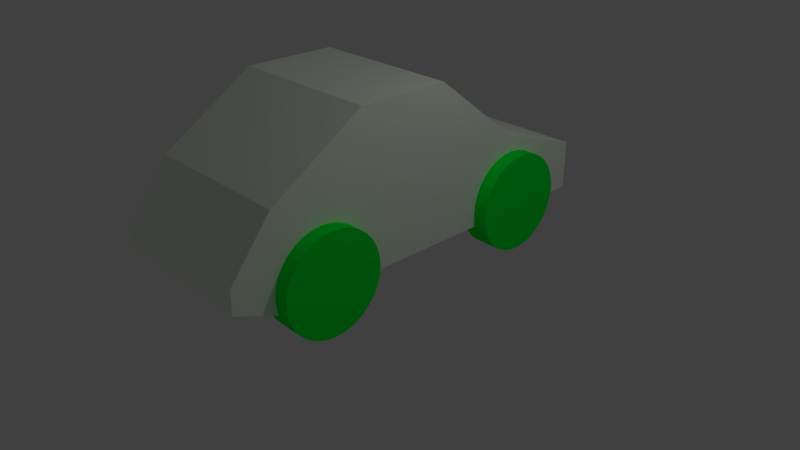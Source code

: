 # Source: LP_Car.blend  (saved by Blender 2.78.0; exported with 4.5.12 LTS)
import bpy
from mathutils import Matrix  # noqa: F401  (used for matrix-valued properties, if any)

bpy.ops.wm.read_factory_settings(use_empty=True)
scene = bpy.context.scene
scene.name = 'Scene'

# ---- collections
col_collection_1 = bpy.data.collections.new('Collection 1'); scene.collection.children.link(col_collection_1)

# ---- materials (node trees are filled in below, after node groups)
mat_lp_car_paint_fbx = bpy.data.materials.new('LP_Car_Paint.fbx')
mat_lp_car_paint_fbx.alpha_threshold = 0.0
mat_lp_car_paint_fbx.use_transparent_shadow = False
mat_lp_car_paint_fbx.diffuse_color = (0.9155, 1.0, 0.8732, 1.0)
mat_lp_car_paint_fbx.specular_color = (0.776, 0.0, 1.0)
mat_lp_car_paint_fbx.roughness = 0.5
mat_lp_car_paint_fbx.specular_intensity = 1.0
mat_lp_car_paint_fbx.line_color = (0.0, 0.0, 0.0, 1.0)
mat_lp_car_tyres_fbx = bpy.data.materials.new('LP_Car_Tyres.fbx')
mat_lp_car_tyres_fbx.alpha_threshold = 0.0
mat_lp_car_tyres_fbx.use_transparent_shadow = False
mat_lp_car_tyres_fbx.diffuse_color = (0.0, 1.0, 0.04662, 1.0)
mat_lp_car_tyres_fbx.specular_color = (0.0, 1.0, 0.01633)
mat_lp_car_tyres_fbx.roughness = 0.5
mat_lp_car_tyres_fbx.specular_intensity = 1.0

# ---- material node trees

# ---- world
world_world = bpy.data.worlds.new('World'); scene.world = world_world
world_world.color = (0.05088, 0.05088, 0.05088)
world_world.use_sun_shadow = False
world_world.sun_shadow_jitter_overblur = 0.0
world_world.cycles.sampling_method = 'MANUAL'

# ---- cameras
cam_camera = bpy.data.cameras.new('Camera')
cam_camera.clip_end = 100.0
cam_camera.lens = 35.0
cam_camera.sensor_width = 32.0
cam_camera.sensor_height = 18.0
cam_camera.ortho_scale = 7.314
cam_camera.dof.focus_distance = 0.0
cam_camera.dof.aperture_fstop = 128.0

# ---- lights
light_lamp = bpy.data.lights.new('Lamp', 'POINT')
light_lamp.transmission_factor = 0.0
light_lamp.cutoff_distance = 30.0
light_lamp.energy = 100.0
light_lamp.shadow_buffer_clip_start = 1.001
light_lamp.shadow_soft_size = 0.1
light_lamp.shadow_maximum_resolution = 0.006
light_lamp.use_absolute_resolution = True

# ---- meshes
me_cube = bpy.data.meshes.new('Cube')
me_cube.from_pydata([(1.0, 2.674, 0.453), (1.0, -2.675, 0.6763), (-1.0, -2.675, 0.6763), (-1.0, 2.674, 0.453), (1.0, 2.674, 1.106), (1.0, -2.675, 0.9793), (-1.0, -2.675, 0.9793), (-1.0, 2.674, 1.106), (1.0, 1.478, 0.453), (1.0, 0.2709, 0.453), (1.0, -0.9358, 0.453), (1.0, -2.142, 0.453), (-1.0, -2.142, 0.453), (-1.0, -0.9358, 0.453), (-1.0, 0.2709, 0.453), (-1.0, 1.478, 0.453), (1.0, 1.478, 1.508), (1.0, 0.2709, 2.453), (1.0, -0.9358, 2.453), (1.0, -2.142, 1.671), (-1.0, -2.142, 1.671), (-1.0, -0.9358, 2.453), (-1.0, 0.2709, 2.453), (-1.0, 1.478, 1.508)], [], [(11, 1, 2, 12), (19, 20, 6, 5), (11, 19, 5, 1), (1, 5, 6, 2), (15, 23, 7, 3), (4, 0, 3, 7), (2, 6, 20, 12), (12, 20, 21, 13), (13, 21, 22, 14), (14, 22, 23, 15), (0, 4, 16, 8), (8, 16, 17, 9), (9, 17, 18, 10), (10, 18, 19, 11), (4, 7, 23, 16), (16, 23, 22, 17), (17, 22, 21, 18), (18, 21, 20, 19), (0, 8, 15, 3), (8, 9, 14, 15), (9, 10, 13, 14), (10, 11, 12, 13)])
me_cube.materials.append(mat_lp_car_paint_fbx)
me_cube.use_remesh_preserve_volume = False
me_cube.use_remesh_preserve_attributes = False
me_cube.use_mirror_vertex_groups = False
me_cube.update()
me_cylinder_003 = bpy.data.meshes.new('Cylinder.003')
me_cylinder_003.from_pydata([(-0.1841, -0.6465, 5.588e-08), (0.1841, -0.6465, 5.588e-08), (-0.1841, -0.6341, -0.1261), (0.1841, -0.6341, -0.1261), (-0.1841, -0.5973, -0.2474), (0.1841, -0.5973, -0.2474), (-0.1841, -0.5375, -0.3592), (0.1841, -0.5375, -0.3592), (-0.1841, -0.4571, -0.4571), (0.1841, -0.4571, -0.4571), (-0.1841, -0.3592, -0.5375), (0.1841, -0.3592, -0.5375), (-0.1841, -0.2474, -0.5973), (0.1841, -0.2474, -0.5973), (-0.1841, -0.1261, -0.6341), (0.1841, -0.1261, -0.6341), (-0.1841, -2.384e-07, -0.6465), (0.1841, -2.384e-07, -0.6465), (-0.1841, 0.1261, -0.6341), (0.1841, 0.1261, -0.6341), (-0.1841, 0.2474, -0.5973), (0.1841, 0.2474, -0.5973), (-0.1841, 0.3592, -0.5375), (0.1841, 0.3592, -0.5375), (-0.1841, 0.4571, -0.4571), (0.1841, 0.4571, -0.4571), (-0.1841, 0.5375, -0.3592), (0.1841, 0.5375, -0.3592), (-0.1841, 0.5973, -0.2474), (0.1841, 0.5973, -0.2474), (-0.1841, 0.6341, -0.1261), (0.1841, 0.6341, -0.1261), (-0.1841, 0.6465, 2.347e-07), (0.1841, 0.6465, 2.943e-07), (-0.1841, 0.6341, 0.1261), (0.1841, 0.6341, 0.1261), (-0.1841, 0.5973, 0.2474), (0.1841, 0.5973, 0.2474), (-0.1841, 0.5375, 0.3592), (0.1841, 0.5375, 0.3592), (-0.1841, 0.4571, 0.4571), (0.1841, 0.4571, 0.4571), (-0.1841, 0.3592, 0.5375), (0.1841, 0.3592, 0.5375), (-0.1841, 0.2474, 0.5973), (0.1841, 0.2474, 0.5973), (-0.1841, 0.1261, 0.6341), (0.1841, 0.1261, 0.6341), (-0.1841, -7.153e-07, 0.6465), (0.1841, -7.153e-07, 0.6465), (-0.1841, -0.1261, 0.6341), (0.1841, -0.1261, 0.6341), (-0.1841, -0.2474, 0.5973), (0.1841, -0.2474, 0.5973), (-0.1841, -0.3592, 0.5375), (0.1841, -0.3592, 0.5375), (-0.1841, -0.4571, 0.4571), (0.1841, -0.4571, 0.4571), (-0.1841, -0.5375, 0.3592), (0.1841, -0.5375, 0.3592), (-0.1841, -0.5973, 0.2474), (0.1841, -0.5973, 0.2474), (-0.1841, -0.6341, 0.1261), (0.1841, -0.6341, 0.1261)], [], [(0, 2, 3, 1), (2, 4, 5, 3), (4, 6, 7, 5), (6, 8, 9, 7), (8, 10, 11, 9), (10, 12, 13, 11), (12, 14, 15, 13), (14, 16, 17, 15), (16, 18, 19, 17), (18, 20, 21, 19), (20, 22, 23, 21), (22, 24, 25, 23), (24, 26, 27, 25), (26, 28, 29, 27), (28, 30, 31, 29), (30, 32, 33, 31), (32, 34, 35, 33), (34, 36, 37, 35), (36, 38, 39, 37), (38, 40, 41, 39), (40, 42, 43, 41), (42, 44, 45, 43), (44, 46, 47, 45), (46, 48, 49, 47), (48, 50, 51, 49), (50, 52, 53, 51), (52, 54, 55, 53), (54, 56, 57, 55), (56, 58, 59, 57), (58, 60, 61, 59), (3, 5, 7, 9, 11, 13, 15, 17, 19, 21, 23, 25, 27, 29, 31, 33, 35, 37, 39, 41, 43, 45, 47, 49, 51, 53, 55, 57, 59, 61, 63, 1), (60, 62, 63, 61), (62, 0, 1, 63), (0, 62, 60, 58, 56, 54, 52, 50, 48, 46, 44, 42, 40, 38, 36, 34, 32, 30, 28, 26, 24, 22, 20, 18, 16, 14, 12, 10, 8, 6, 4, 2)])
me_cylinder_003.materials.append(mat_lp_car_tyres_fbx)
me_cylinder_003.use_remesh_preserve_volume = False
me_cylinder_003.use_remesh_preserve_attributes = False
me_cylinder_003.use_mirror_vertex_groups = False
me_cylinder_003.update()
me_cylinder_002 = bpy.data.meshes.new('Cylinder.002')
me_cylinder_002.from_pydata([(0.1841, 0.6465, 5.588e-08), (-0.1841, 0.6465, 5.588e-08), (0.1841, 0.6341, -0.1261), (-0.1841, 0.6341, -0.1261), (0.1841, 0.5973, -0.2474), (-0.1841, 0.5973, -0.2474), (0.1841, 0.5375, -0.3592), (-0.1841, 0.5375, -0.3592), (0.1841, 0.4571, -0.4571), (-0.1841, 0.4571, -0.4571), (0.1841, 0.3592, -0.5375), (-0.1841, 0.3592, -0.5375), (0.1841, 0.2474, -0.5973), (-0.1841, 0.2474, -0.5973), (0.1841, 0.1261, -0.6341), (-0.1841, 0.1261, -0.6341), (0.1841, -1.844e-07, -0.6465), (-0.1841, -1.844e-07, -0.6465), (0.1841, -0.1261, -0.6341), (-0.1841, -0.1261, -0.6341), (0.1841, -0.2474, -0.5973), (-0.1841, -0.2474, -0.5973), (0.1841, -0.3592, -0.5375), (-0.1841, -0.3592, -0.5375), (0.1841, -0.4571, -0.4571), (-0.1841, -0.4571, -0.4571), (0.1841, -0.5375, -0.3592), (-0.1841, -0.5375, -0.3592), (0.1841, -0.5973, -0.2474), (-0.1841, -0.5973, -0.2474), (0.1841, -0.6341, -0.1261), (-0.1841, -0.6341, -0.1261), (0.1841, -0.6465, 2.347e-07), (-0.1841, -0.6465, 2.943e-07), (0.1841, -0.6341, 0.1261), (-0.1841, -0.6341, 0.1261), (0.1841, -0.5973, 0.2474), (-0.1841, -0.5973, 0.2474), (0.1841, -0.5375, 0.3592), (-0.1841, -0.5375, 0.3592), (0.1841, -0.4571, 0.4571), (-0.1841, -0.4571, 0.4571), (0.1841, -0.3592, 0.5375), (-0.1841, -0.3592, 0.5375), (0.1841, -0.2474, 0.5973), (-0.1841, -0.2474, 0.5973), (0.1841, -0.1261, 0.6341), (-0.1841, -0.1261, 0.6341), (0.1841, 4.116e-07, 0.6465), (-0.1841, 4.116e-07, 0.6465), (0.1841, 0.1261, 0.6341), (-0.1841, 0.1261, 0.6341), (0.1841, 0.2474, 0.5973), (-0.1841, 0.2474, 0.5973), (0.1841, 0.3592, 0.5375), (-0.1841, 0.3592, 0.5375), (0.1841, 0.4571, 0.4571), (-0.1841, 0.4571, 0.4571), (0.1841, 0.5375, 0.3592), (-0.1841, 0.5375, 0.3592), (0.1841, 0.5973, 0.2474), (-0.1841, 0.5973, 0.2474), (0.1841, 0.6341, 0.1261), (-0.1841, 0.6341, 0.1261)], [], [(0, 2, 3, 1), (2, 4, 5, 3), (4, 6, 7, 5), (6, 8, 9, 7), (8, 10, 11, 9), (10, 12, 13, 11), (12, 14, 15, 13), (14, 16, 17, 15), (16, 18, 19, 17), (18, 20, 21, 19), (20, 22, 23, 21), (22, 24, 25, 23), (24, 26, 27, 25), (26, 28, 29, 27), (28, 30, 31, 29), (30, 32, 33, 31), (32, 34, 35, 33), (34, 36, 37, 35), (36, 38, 39, 37), (38, 40, 41, 39), (40, 42, 43, 41), (42, 44, 45, 43), (44, 46, 47, 45), (46, 48, 49, 47), (48, 50, 51, 49), (50, 52, 53, 51), (52, 54, 55, 53), (54, 56, 57, 55), (56, 58, 59, 57), (58, 60, 61, 59), (3, 5, 7, 9, 11, 13, 15, 17, 19, 21, 23, 25, 27, 29, 31, 33, 35, 37, 39, 41, 43, 45, 47, 49, 51, 53, 55, 57, 59, 61, 63, 1), (60, 62, 63, 61), (62, 0, 1, 63), (0, 62, 60, 58, 56, 54, 52, 50, 48, 46, 44, 42, 40, 38, 36, 34, 32, 30, 28, 26, 24, 22, 20, 18, 16, 14, 12, 10, 8, 6, 4, 2)])
me_cylinder_002.materials.append(mat_lp_car_tyres_fbx)
me_cylinder_002.use_remesh_preserve_volume = False
me_cylinder_002.use_remesh_preserve_attributes = False
me_cylinder_002.use_mirror_vertex_groups = False
me_cylinder_002.update()
me_cylinder_001 = bpy.data.meshes.new('Cylinder.001')
me_cylinder_001.from_pydata([(-0.1841, 0.6465, 5.588e-08), (0.1841, 0.6465, 5.588e-08), (-0.1841, 0.6341, -0.1261), (0.1841, 0.6341, -0.1261), (-0.1841, 0.5973, -0.2474), (0.1841, 0.5973, -0.2474), (-0.1841, 0.5375, -0.3592), (0.1841, 0.5375, -0.3592), (-0.1841, 0.4571, -0.4571), (0.1841, 0.4571, -0.4571), (-0.1841, 0.3592, -0.5375), (0.1841, 0.3592, -0.5375), (-0.1841, 0.2474, -0.5973), (0.1841, 0.2474, -0.5973), (-0.1841, 0.1261, -0.6341), (0.1841, 0.1261, -0.6341), (-0.1841, -2.105e-07, -0.6465), (0.1841, -2.105e-07, -0.6465), (-0.1841, -0.1261, -0.6341), (0.1841, -0.1261, -0.6341), (-0.1841, -0.2474, -0.5973), (0.1841, -0.2474, -0.5973), (-0.1841, -0.3592, -0.5375), (0.1841, -0.3592, -0.5375), (-0.1841, -0.4571, -0.4571), (0.1841, -0.4571, -0.4571), (-0.1841, -0.5375, -0.3592), (0.1841, -0.5375, -0.3592), (-0.1841, -0.5973, -0.2474), (0.1841, -0.5973, -0.2474), (-0.1841, -0.6341, -0.1261), (0.1841, -0.6341, -0.1261), (-0.1841, -0.6465, 2.347e-07), (0.1841, -0.6465, 2.943e-07), (-0.1841, -0.6341, 0.1261), (0.1841, -0.6341, 0.1261), (-0.1841, -0.5973, 0.2474), (0.1841, -0.5973, 0.2474), (-0.1841, -0.5375, 0.3592), (0.1841, -0.5375, 0.3592), (-0.1841, -0.4571, 0.4571), (0.1841, -0.4571, 0.4571), (-0.1841, -0.3592, 0.5375), (0.1841, -0.3592, 0.5375), (-0.1841, -0.2474, 0.5973), (0.1841, -0.2474, 0.5973), (-0.1841, -0.1261, 0.6341), (0.1841, -0.1261, 0.6341), (-0.1841, 3.856e-07, 0.6465), (0.1841, 3.856e-07, 0.6465), (-0.1841, 0.1261, 0.6341), (0.1841, 0.1261, 0.6341), (-0.1841, 0.2474, 0.5973), (0.1841, 0.2474, 0.5973), (-0.1841, 0.3592, 0.5375), (0.1841, 0.3592, 0.5375), (-0.1841, 0.4571, 0.4571), (0.1841, 0.4571, 0.4571), (-0.1841, 0.5375, 0.3592), (0.1841, 0.5375, 0.3592), (-0.1841, 0.5973, 0.2474), (0.1841, 0.5973, 0.2474), (-0.1841, 0.6341, 0.1261), (0.1841, 0.6341, 0.1261)], [], [(0, 1, 3, 2), (2, 3, 5, 4), (4, 5, 7, 6), (6, 7, 9, 8), (8, 9, 11, 10), (10, 11, 13, 12), (12, 13, 15, 14), (14, 15, 17, 16), (16, 17, 19, 18), (18, 19, 21, 20), (20, 21, 23, 22), (22, 23, 25, 24), (24, 25, 27, 26), (26, 27, 29, 28), (28, 29, 31, 30), (30, 31, 33, 32), (32, 33, 35, 34), (34, 35, 37, 36), (36, 37, 39, 38), (38, 39, 41, 40), (40, 41, 43, 42), (42, 43, 45, 44), (44, 45, 47, 46), (46, 47, 49, 48), (48, 49, 51, 50), (50, 51, 53, 52), (52, 53, 55, 54), (54, 55, 57, 56), (56, 57, 59, 58), (58, 59, 61, 60), (3, 1, 63, 61, 59, 57, 55, 53, 51, 49, 47, 45, 43, 41, 39, 37, 35, 33, 31, 29, 27, 25, 23, 21, 19, 17, 15, 13, 11, 9, 7, 5), (60, 61, 63, 62), (62, 63, 1, 0), (0, 2, 4, 6, 8, 10, 12, 14, 16, 18, 20, 22, 24, 26, 28, 30, 32, 34, 36, 38, 40, 42, 44, 46, 48, 50, 52, 54, 56, 58, 60, 62)])
me_cylinder_001.materials.append(mat_lp_car_tyres_fbx)
me_cylinder_001.use_remesh_preserve_volume = False
me_cylinder_001.use_remesh_preserve_attributes = False
me_cylinder_001.use_mirror_vertex_groups = False
me_cylinder_001.update()
me_cylinder = bpy.data.meshes.new('Cylinder')
me_cylinder.from_pydata([(0.1841, -0.6465, 5.588e-08), (-0.1841, -0.6465, 5.588e-08), (0.1841, -0.6341, -0.1261), (-0.1841, -0.6341, -0.1261), (0.1841, -0.5973, -0.2474), (-0.1841, -0.5973, -0.2474), (0.1841, -0.5375, -0.3592), (-0.1841, -0.5375, -0.3592), (0.1841, -0.4571, -0.4571), (-0.1841, -0.4571, -0.4571), (0.1841, -0.3592, -0.5375), (-0.1841, -0.3592, -0.5375), (0.1841, -0.2474, -0.5973), (-0.1841, -0.2474, -0.5973), (0.1841, -0.1261, -0.6341), (-0.1841, -0.1261, -0.6341), (0.1841, -2.384e-07, -0.6465), (-0.1841, -2.384e-07, -0.6465), (0.1841, 0.1261, -0.6341), (-0.1841, 0.1261, -0.6341), (0.1841, 0.2474, -0.5973), (-0.1841, 0.2474, -0.5973), (0.1841, 0.3592, -0.5375), (-0.1841, 0.3592, -0.5375), (0.1841, 0.4571, -0.4571), (-0.1841, 0.4571, -0.4571), (0.1841, 0.5375, -0.3592), (-0.1841, 0.5375, -0.3592), (0.1841, 0.5973, -0.2474), (-0.1841, 0.5973, -0.2474), (0.1841, 0.6341, -0.1261), (-0.1841, 0.6341, -0.1261), (0.1841, 0.6465, 2.347e-07), (-0.1841, 0.6465, 2.943e-07), (0.1841, 0.6341, 0.1261), (-0.1841, 0.6341, 0.1261), (0.1841, 0.5973, 0.2474), (-0.1841, 0.5973, 0.2474), (0.1841, 0.5375, 0.3592), (-0.1841, 0.5375, 0.3592), (0.1841, 0.4571, 0.4571), (-0.1841, 0.4571, 0.4571), (0.1841, 0.3592, 0.5375), (-0.1841, 0.3592, 0.5375), (0.1841, 0.2474, 0.5973), (-0.1841, 0.2474, 0.5973), (0.1841, 0.1261, 0.6341), (-0.1841, 0.1261, 0.6341), (0.1841, -7.153e-07, 0.6465), (-0.1841, -7.153e-07, 0.6465), (0.1841, -0.1261, 0.6341), (-0.1841, -0.1261, 0.6341), (0.1841, -0.2474, 0.5973), (-0.1841, -0.2474, 0.5973), (0.1841, -0.3592, 0.5375), (-0.1841, -0.3592, 0.5375), (0.1841, -0.4571, 0.4571), (-0.1841, -0.4571, 0.4571), (0.1841, -0.5375, 0.3592), (-0.1841, -0.5375, 0.3592), (0.1841, -0.5973, 0.2474), (-0.1841, -0.5973, 0.2474), (0.1841, -0.6341, 0.1261), (-0.1841, -0.6341, 0.1261)], [], [(0, 1, 3, 2), (2, 3, 5, 4), (4, 5, 7, 6), (6, 7, 9, 8), (8, 9, 11, 10), (10, 11, 13, 12), (12, 13, 15, 14), (14, 15, 17, 16), (16, 17, 19, 18), (18, 19, 21, 20), (20, 21, 23, 22), (22, 23, 25, 24), (24, 25, 27, 26), (26, 27, 29, 28), (28, 29, 31, 30), (30, 31, 33, 32), (32, 33, 35, 34), (34, 35, 37, 36), (36, 37, 39, 38), (38, 39, 41, 40), (40, 41, 43, 42), (42, 43, 45, 44), (44, 45, 47, 46), (46, 47, 49, 48), (48, 49, 51, 50), (50, 51, 53, 52), (52, 53, 55, 54), (54, 55, 57, 56), (56, 57, 59, 58), (58, 59, 61, 60), (3, 1, 63, 61, 59, 57, 55, 53, 51, 49, 47, 45, 43, 41, 39, 37, 35, 33, 31, 29, 27, 25, 23, 21, 19, 17, 15, 13, 11, 9, 7, 5), (60, 61, 63, 62), (62, 63, 1, 0), (0, 2, 4, 6, 8, 10, 12, 14, 16, 18, 20, 22, 24, 26, 28, 30, 32, 34, 36, 38, 40, 42, 44, 46, 48, 50, 52, 54, 56, 58, 60, 62)])
me_cylinder.materials.append(mat_lp_car_tyres_fbx)
me_cylinder.use_remesh_preserve_volume = False
me_cylinder.use_remesh_preserve_attributes = False
me_cylinder.use_mirror_vertex_groups = False
me_cylinder.update()

# ---- objects
ob_empty = bpy.data.objects.new('Empty', None)
ob_car = bpy.data.objects.new('Car', me_cube)
ob_wheel_003 = bpy.data.objects.new('Wheel.003', me_cylinder_003)
ob_wheel_002 = bpy.data.objects.new('Wheel.002', me_cylinder_002)
ob_wheel_001 = bpy.data.objects.new('Wheel.001', me_cylinder_001)
ob_wheel = bpy.data.objects.new('Wheel', me_cylinder)
ob_lamp = bpy.data.objects.new('Lamp', light_lamp)
ob_camera = bpy.data.objects.new('Camera', cam_camera)

# ---- transforms, parenting, visibility, modifiers, constraints
ob_empty.location = (0.0, 0.0, 0.0)
ob_empty.empty_image_offset = (0.0, 0.0)
ob_empty.lineart.crease_threshold = 0.0
ob_car.location = (0.0, 0.0, 0.0)
ob_car.lock_rotations_4d = False
ob_car.empty_display_type = 'ARROWS'
ob_car.lineart.crease_threshold = 0.0
ob_wheel_003.parent = ob_car
ob_wheel_003.location = (1.0, 1.511, 0.6446)
ob_wheel_003.lineart.crease_threshold = 0.0
ob_wheel_002.parent = ob_car
ob_wheel_002.location = (-1.0, -1.511, 0.6446)
ob_wheel_002.lineart.crease_threshold = 0.0
ob_wheel_001.parent = ob_car
ob_wheel_001.location = (1.0, -1.511, 0.6446)
ob_wheel_001.lineart.crease_threshold = 0.0
ob_wheel.parent = ob_car
ob_wheel.location = (-1.0, 1.511, 0.6446)
ob_wheel.lineart.crease_threshold = 0.0
ob_lamp.location = (4.076, 1.005, 5.904)
ob_lamp.rotation_euler = (0.6503, 0.05522, 1.866)
ob_lamp.lock_rotations_4d = False
ob_lamp.empty_display_type = 'ARROWS'
ob_lamp.color = (0.0, 0.0, 0.0, 0.0)
ob_lamp.lineart.crease_threshold = 0.0
ob_camera.location = (7.481, -6.508, 5.344)
ob_camera.rotation_euler = (1.109, 0.0, 0.8149)
ob_camera.lock_rotations_4d = False
ob_camera.empty_display_type = 'ARROWS'
ob_camera.color = (0.0, 0.0, 0.0, 0.0)
ob_camera.display_type = 'WIRE'
ob_camera.lineart.crease_threshold = 0.0

# ---- collection membership
col_collection_1.objects.link(ob_empty)
col_collection_1.objects.link(ob_car)
col_collection_1.objects.link(ob_wheel_003)
col_collection_1.objects.link(ob_wheel_002)
col_collection_1.objects.link(ob_wheel_001)
col_collection_1.objects.link(ob_wheel)
col_collection_1.objects.link(ob_lamp)
col_collection_1.objects.link(ob_camera)

# ---- scene / render settings (as saved in the file)
scene.camera = ob_camera
scene.frame_start = 1; scene.frame_end = 250; scene.frame_set(1)
scene.render.engine = 'BLENDER_EEVEE_NEXT'
scene.render.resolution_percentage = 50
scene.render.dither_intensity = 0.0
scene.cycles.use_denoising = False
scene.cycles.samples = 128
scene.cycles.sampling_pattern = 'TABULATED_SOBOL'
scene.cycles.light_sampling_threshold = 0.0
scene.cycles.use_adaptive_sampling = False
scene.cycles.use_light_tree = False
scene.cycles.blur_glossy = 0.0
scene.cycles.sample_clamp_indirect = 0.0
scene.view_settings.view_transform = 'Standard'
bpy.context.view_layer.update()
